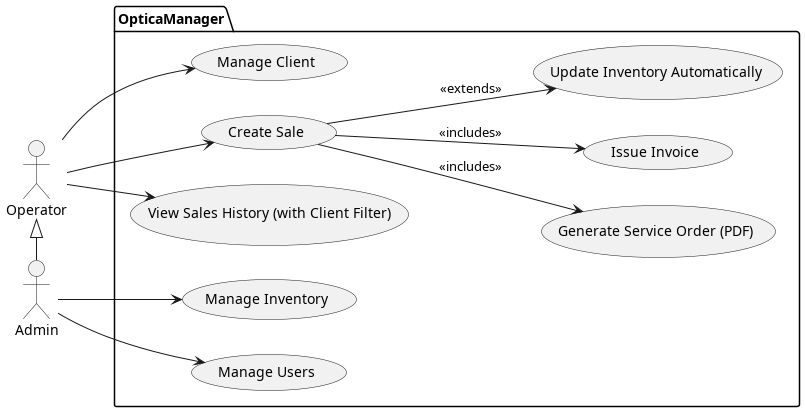

The diagram above was rendered by PlantUML. Its source (embedded in the PNG):
@startuml "use-cases-optica-manager"
left to right direction

actor "Operator" as o
actor "Admin" as a

package "OpticaManager" {
    usecase "Manage Client" as UC1
    usecase "Create Sale" as UC2
    usecase "Generate Service Order (PDF)" as UC3
    usecase "Issue Invoice" as UC4
    usecase "Manage Inventory" as UC5
    usecase "Update Inventory Automatically" as UC6
    usecase "Manage Users" as UC7
    usecase "View Sales History (with Client Filter)" as UC8
}

o <|-right- a

o --> UC1
o --> UC2
o --> UC8

a --> UC5
a --> UC7

UC2 --> UC3 : <<includes>>
UC2 --> UC4 : <<includes>>
UC2 --> UC6 : <<extends>>

@enduml